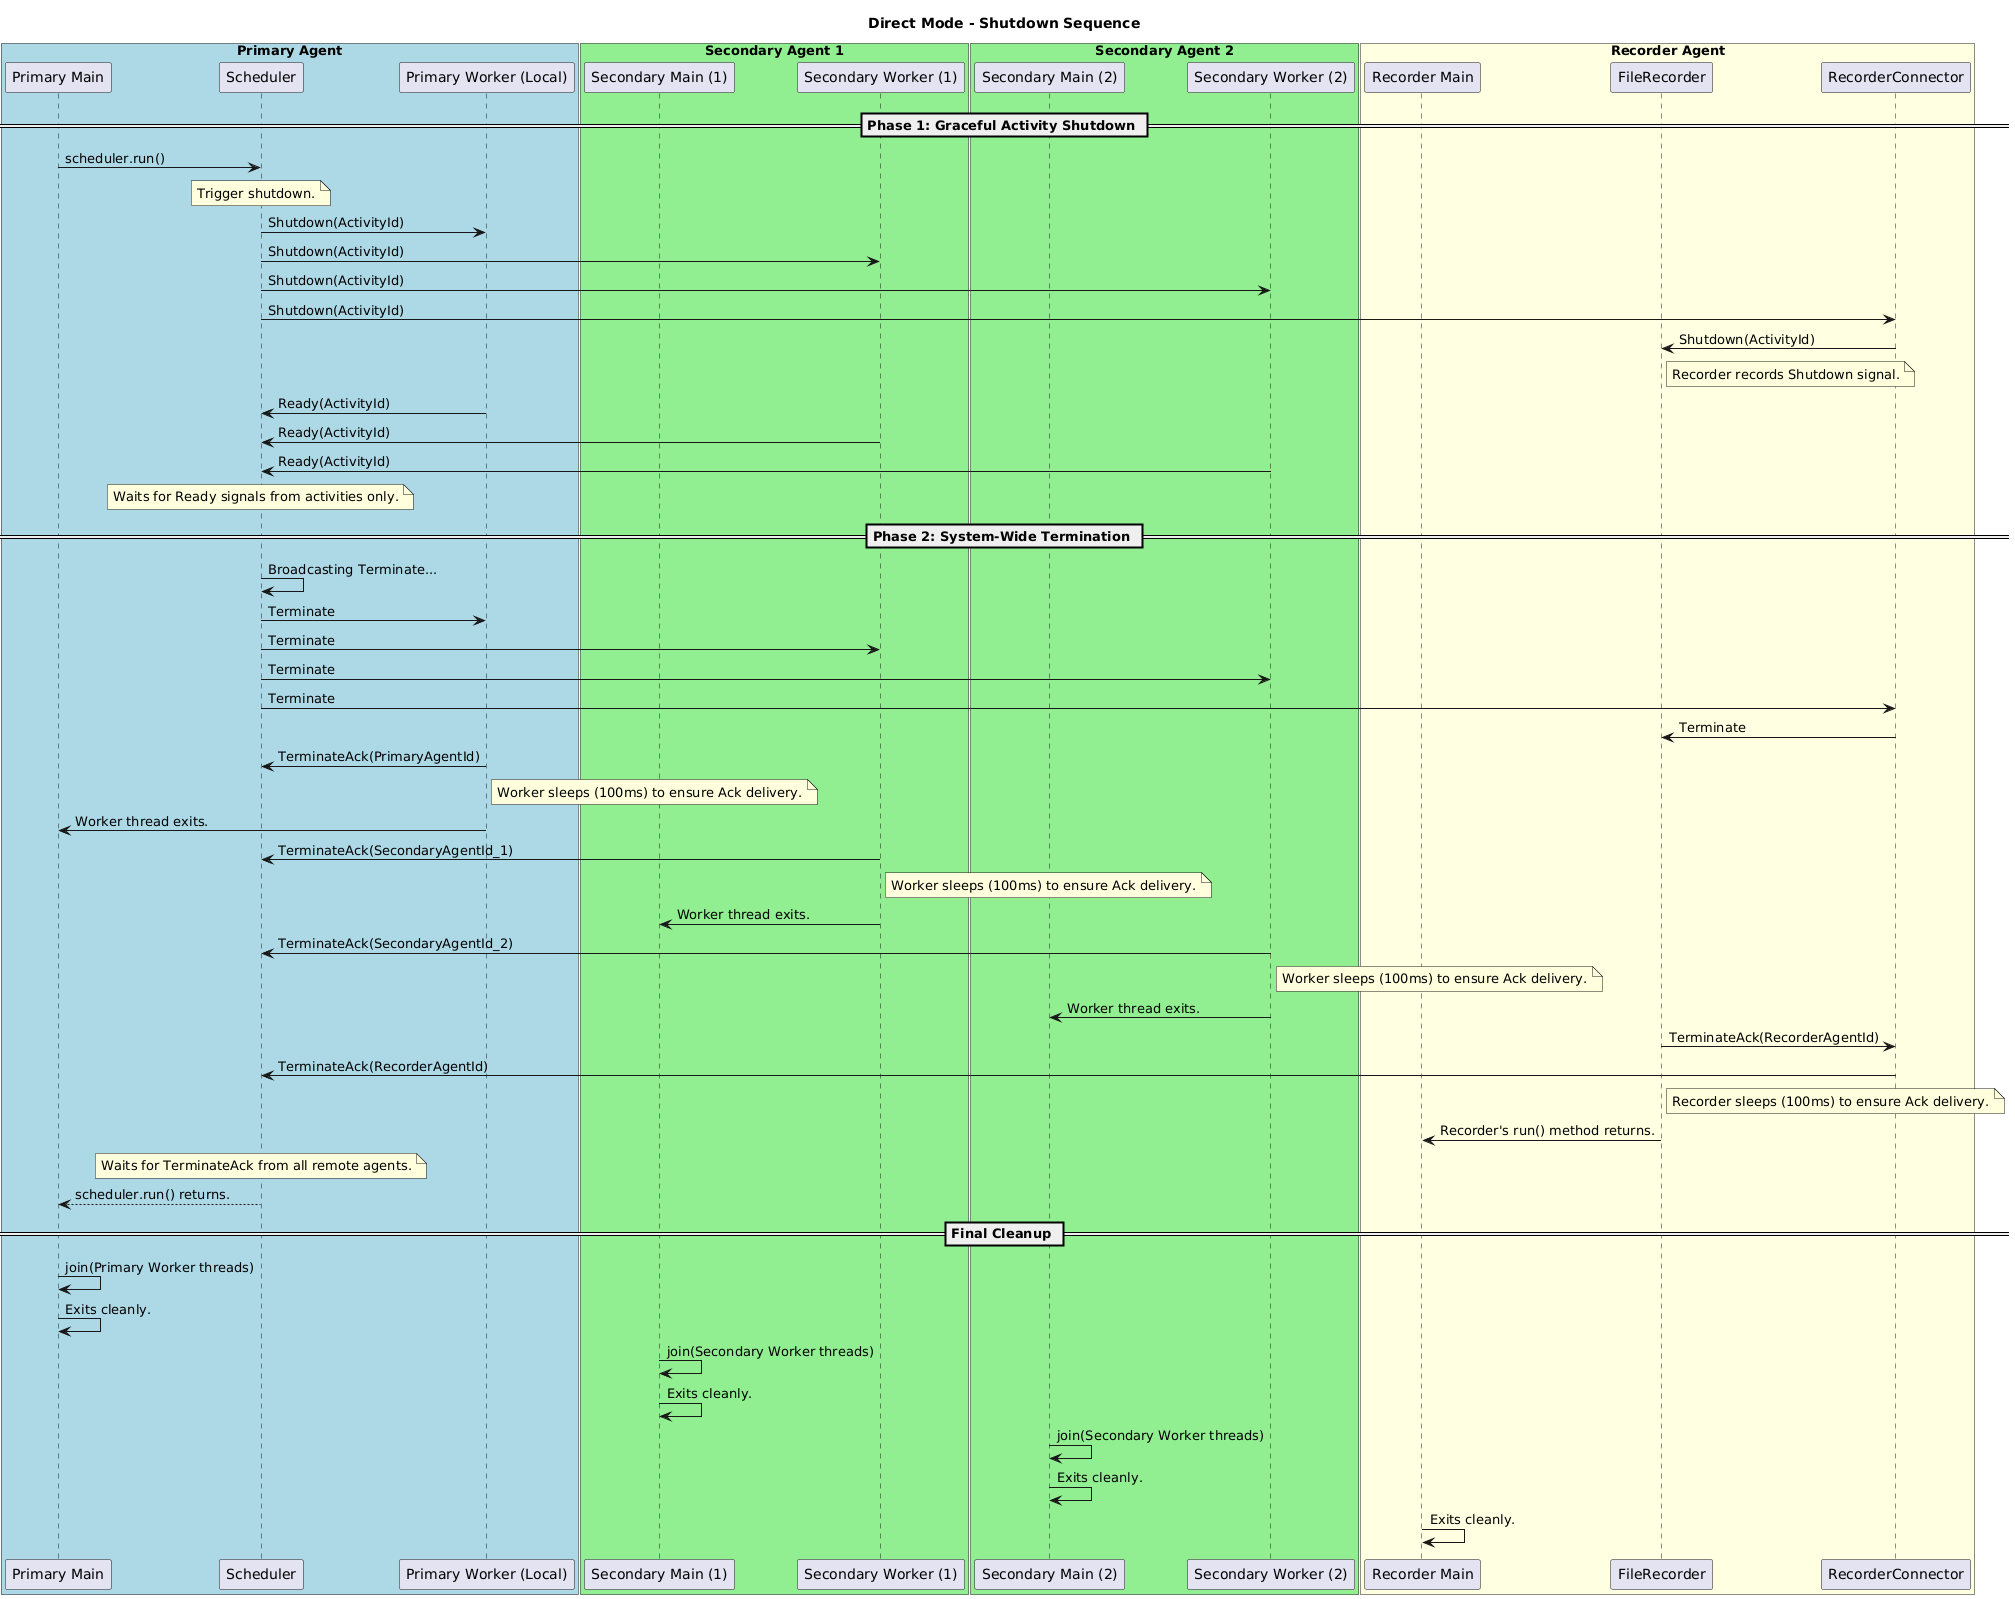

The diagram above was rendered by PlantUML. Its source (embedded in the PNG):
@startuml
title Direct Mode - Shutdown Sequence

box "Primary Agent" #LightBlue
    participant "Primary Main" as PMain
    participant "Scheduler" as Sched
    participant "Primary Worker (Local)" as PW_Local
end box

box "Secondary Agent 1" #LightGreen
    participant "Secondary Main (1)" as S1Main
    participant "Secondary Worker (1)" as S1W
end box

box "Secondary Agent 2" #LightGreen
    participant "Secondary Main (2)" as S2Main
    participant "Secondary Worker (2)" as S2W
end box

box "Recorder Agent" #LightYellow
    participant "Recorder Main" as RMain
    participant "FileRecorder" as Rec
    participant "RecorderConnector" as RecConn
end box

== Phase 1: Graceful Activity Shutdown ==
PMain -> Sched: scheduler.run()
note over Sched: Trigger shutdown.

Sched -> PW_Local: Shutdown(ActivityId)
Sched -> S1W: Shutdown(ActivityId)
Sched -> S2W: Shutdown(ActivityId)
Sched -> RecConn: Shutdown(ActivityId)
RecConn -> Rec: Shutdown(ActivityId)
note right of Rec: Recorder records Shutdown signal.

PW_Local -> Sched: Ready(ActivityId)
S1W -> Sched: Ready(ActivityId)
S2W -> Sched: Ready(ActivityId)

note over Sched: Waits for Ready signals from activities only.

== Phase 2: System-Wide Termination ==
Sched -> Sched: Broadcasting Terminate...
Sched -> PW_Local: Terminate
Sched -> S1W: Terminate
Sched -> S2W: Terminate
Sched -> RecConn: Terminate
RecConn -> Rec: Terminate

PW_Local -> Sched: TerminateAck(PrimaryAgentId)
note right of PW_Local: Worker sleeps (100ms) to ensure Ack delivery.
PW_Local -> PMain: Worker thread exits.

S1W -> Sched: TerminateAck(SecondaryAgentId_1)
note right of S1W: Worker sleeps (100ms) to ensure Ack delivery.
S1W -> S1Main: Worker thread exits.

S2W -> Sched: TerminateAck(SecondaryAgentId_2)
note right of S2W: Worker sleeps (100ms) to ensure Ack delivery.
S2W -> S2Main: Worker thread exits.

Rec -> RecConn: TerminateAck(RecorderAgentId)
RecConn -> Sched: TerminateAck(RecorderAgentId)
note right of Rec: Recorder sleeps (100ms) to ensure Ack delivery.
Rec -> RMain: Recorder's run() method returns.

note over Sched: Waits for TerminateAck from all remote agents.
Sched --> PMain: scheduler.run() returns.

== Final Cleanup ==
PMain -> PMain: join(Primary Worker threads)
PMain -> PMain: Exits cleanly.

S1Main -> S1Main: join(Secondary Worker threads)
S1Main -> S1Main: Exits cleanly.

S2Main -> S2Main: join(Secondary Worker threads)
S2Main -> S2Main: Exits cleanly.

RMain -> RMain: Exits cleanly.
@enduml